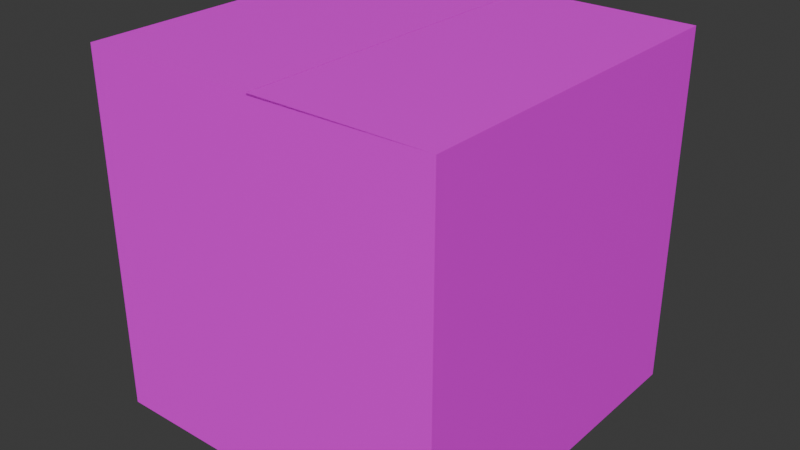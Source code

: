 # Source: Cardboard_Box_Closed.blend  (saved by Blender 4.0.36; exported with 4.5.12 LTS)
import bpy
from mathutils import Matrix  # noqa: F401  (used for matrix-valued properties, if any)

bpy.ops.wm.read_factory_settings(use_empty=True)
scene = bpy.context.scene
scene.name = 'Scene'

# ---- collections
col_collection = bpy.data.collections.new('Collection'); scene.collection.children.link(col_collection)

# ---- images (referenced by path relative to the original .blend; pixels are not part of the script)
import os
ASSET_DIR = os.environ.get("B2B_ASSET_DIR", "")  # directory of the original .blend (textures are referenced by path, not embedded)
HERE = os.path.dirname(os.path.abspath(__file__))  # packed textures are extracted next to this script under _unpacked/

def load_image(name, relpath, width, height, colorspace="sRGB"):
    """Load a texture the original file referenced (path relative to the .blend, or extracted next to this script)."""
    p = next((c for c in (os.path.join(HERE, relpath), os.path.join(ASSET_DIR, relpath)) if relpath and os.path.exists(c)), "")
    if p:
        img = bpy.data.images.load(p, check_existing=True)
        img.name = name
    else:  # same state as the original file: an image datablock whose file is absent (Cycles renders it pink)
        img = bpy.data.images.new(name, width, height)
        img.source = "FILE"
        img.filepath = "//" + (relpath or name)
    img.colorspace_settings.name = colorspace
    return img
img_cardboard_png_001 = load_image('Cardboard.png.001', 'Cardboard.png', 1024, 1024, 'sRGB')

# ---- materials (node trees are filled in below, after node groups)
mat_material_002 = bpy.data.materials.new('Material.002')
mat_material_002.use_transparent_shadow = False

# ---- material node trees
mat_material_002.use_nodes = True; mat_material_002.node_tree.nodes.clear()
_N = mat_material_002.node_tree.nodes; _L = mat_material_002.node_tree.links
n0 = _N.new('ShaderNodeBsdfPrincipled'); n0.name = 'Principled BSDF'; n0.location = (10, 300)
n0.inputs[3].default_value = 1.45
n1 = _N.new('ShaderNodeOutputMaterial'); n1.name = 'Material Output'; n1.location = (300, 300)
n2 = _N.new('ShaderNodeTexImage'); n2.name = 'Image Texture'; n2.location = (-280, 275)
n2.image = img_cardboard_png_001
_L.new(n0.outputs[0], n1.inputs[0])
_L.new(n2.outputs[0], n0.inputs[0])
n1.is_active_output = True

# ---- world
world_world = bpy.data.worlds.new('World'); scene.world = world_world
world_world.use_nodes = True; world_world.node_tree.nodes.clear()
_N = world_world.node_tree.nodes; _L = world_world.node_tree.links
n0 = _N.new('ShaderNodeOutputWorld'); n0.name = 'World Output'; n0.location = (300, 300)
n1 = _N.new('ShaderNodeBackground'); n1.name = 'Background'; n1.location = (10, 300)
n1.inputs[0].default_value = (0.05088, 0.05088, 0.05088, 1.0)
_L.new(n1.outputs[0], n0.inputs[0])
n0.is_active_output = True
world_world.color = (0.05088, 0.05088, 0.05088)
world_world.use_sun_shadow = False
world_world.sun_shadow_jitter_overblur = 0.0

# ---- meshes
me_cube_003 = bpy.data.meshes.new('Cube.003')
me_cube_003.from_pydata([(-0.5797, -0.5807, 0.5797), (-0.5797, 0.5788, 0.5797), (-0.5797, -0.5807, -0.5797), (-0.5797, 0.5788, -0.5797), (0.5797, -0.5807, 0.5797), (0.5797, 0.5788, 0.5797), (0.5797, -0.5807, -0.5797), (0.5797, 0.5788, -0.5797), (0.01628, 0.5788, 0.5797), (0.01628, 0.5788, -0.5797), (0.01127, 0.5788, 0.5797), (0.01127, 0.5788, -0.5797), (-0.5764, -0.5773, 0.5764), (-0.5764, 0.5754, 0.5764), (-0.5764, -0.5773, -0.5764), (-0.5764, 0.5754, -0.5764), (0.5764, -0.5773, 0.5764), (0.5764, 0.5754, 0.5764), (0.5764, -0.5773, -0.5764), (0.5764, 0.5754, -0.5764), (0.01628, 0.573, 0.5797), (0.01628, 0.573, -0.5797), (0.01127, 0.573, 0.5797), (0.01127, 0.573, -0.5797)], [], [(0, 1, 3, 2), (2, 3, 7, 6), (6, 7, 5, 4), (4, 5, 1, 0), (2, 6, 4, 0), (5, 7, 9, 8), (3, 1, 10, 11), (12, 14, 15, 13), (14, 18, 19, 15), (18, 16, 17, 19), (16, 12, 13, 17), (14, 12, 16, 18), (17, 20, 21, 19), (15, 23, 22, 13), (7, 3, 15, 19), (1, 5, 17, 13), (8, 9, 21, 20), (5, 8, 20, 17), (9, 7, 19, 21), (11, 10, 22, 23), (3, 11, 23, 15), (10, 1, 13, 22)])
_uv = me_cube_003.uv_layers.new(name='UVMap')
_uv.uv.foreach_set('vector', [0.0, 1.0, 0.0, 0.6667, 0.3333, 0.6667, 0.3333, 1.0, 0.3333, 0.3333, 4.437e-08, 0.3333, 2.98e-08, 2.98e-08, 0.3333, 1.523e-08, 0.6667, -2.914e-08, 0.6667, 0.3333, 0.3333, 0.3333, 0.3333, -1.457e-08, 0.3333, 0.3333, 0.3333, 0.6667, 5.894e-08, 0.6667, 1.457e-08, 0.3333, 0.6667, 0.6667, 0.6667, 1.0, 0.3333, 1.0, 0.3333, 0.6667, 0.3333, 0.3333, 0.6667, 0.3333, 0.6667, 0.3333, 0.3333, 0.3333, 0.3333, 0.6667, 0.0, 0.6667, 0.0, 0.6667, 0.3333, 0.6667, 0.0, 1.0, 0.3333, 1.0, 0.3333, 0.6667, 0.0, 0.6667, 0.3333, 0.3333, 0.3333, 1.523e-08, 2.98e-08, 2.98e-08, 4.437e-08, 0.3333, 0.6667, -2.914e-08, 0.3333, -1.457e-08, 0.3333, 0.3333, 0.6667, 0.3333, 0.3333, 0.3333, 1.457e-08, 0.3333, 5.894e-08, 0.6667, 0.3333, 0.6667, 0.6667, 0.6667, 0.3333, 0.6667, 0.3333, 1.0, 0.6667, 1.0, 0.3333, 0.3333, 0.3333, 0.3333, 0.6667, 0.3333, 0.6667, 0.3333, 0.3333, 0.6667, 0.3333, 0.6667, 0.0, 0.6667, 0.0, 0.6667, 2.98e-08, 2.98e-08, 4.437e-08, 0.3333, 4.437e-08, 0.3333, 2.98e-08, 2.98e-08, 5.894e-08, 0.6667, 0.3333, 0.6667, 0.3333, 0.6667, 5.894e-08, 0.6667, 0.3333, 0.3333, 0.6667, 0.3333, 0.6667, 0.3333, 0.3333, 0.3333, 0.3333, 0.3333, 0.3333, 0.3333, 0.3333, 0.3333, 0.3333, 0.3333, 0.6667, 0.3333, 0.6667, 0.3333, 0.6667, 0.3333, 0.6667, 0.3333, 0.3333, 0.6667, 0.0, 0.6667, 0.0, 0.6667, 0.3333, 0.6667, 0.3333, 0.6667, 0.3333, 0.6667, 0.3333, 0.6667, 0.3333, 0.6667, 0.0, 0.6667, 0.0, 0.6667, 0.0, 0.6667, 0.0, 0.6667])
me_cube_003.materials.append(mat_material_002)
me_cube_003.update()

# ---- objects
ob_cardboard_box_closed = bpy.data.objects.new('Cardboard Box Closed', me_cube_003)

# ---- transforms, parenting, visibility, modifiers, constraints
ob_cardboard_box_closed.location = (0.5113, 1.595e-08, 0.5657)
ob_cardboard_box_closed.rotation_euler = (1.571, 0.0, 0.0)

# ---- collection membership
col_collection.objects.link(ob_cardboard_box_closed)

# ---- scene / render settings (as saved in the file)
scene.frame_start = 1; scene.frame_end = 250; scene.frame_set(1)
scene.render.engine = 'BLENDER_EEVEE_NEXT'
scene.cycles.sampling_pattern = 'TABULATED_SOBOL'
bpy.context.view_layer.update()

# ---- added for rendering (the .blend has no active camera and no usable light): camera, sun
cam_auto = bpy.data.cameras.new('AutoCamera')
cam_auto.lens = 50.0
cam_auto.sensor_width = 36.0
cam_auto.clip_end = 1000.0
ob_auto_camera = bpy.data.objects.new('AutoCamera', cam_auto)
scene.collection.objects.link(ob_auto_camera)
ob_auto_camera.location = (2.3694, -2.22968, 2.05123)
ob_auto_camera.rotation_euler = (1.09748, -7.21219e-08, 0.694738)
scene.camera = ob_auto_camera
light_auto_sun = bpy.data.lights.new('AutoSun', 'SUN')
light_auto_sun.energy = 3.0
light_auto_sun.angle = 0.0523599
ob_auto_sun = bpy.data.objects.new('AutoSun', light_auto_sun)
scene.collection.objects.link(ob_auto_sun)
ob_auto_sun.rotation_euler = (0.872665, 0.174533, 0.523599)
bpy.context.view_layer.update()
